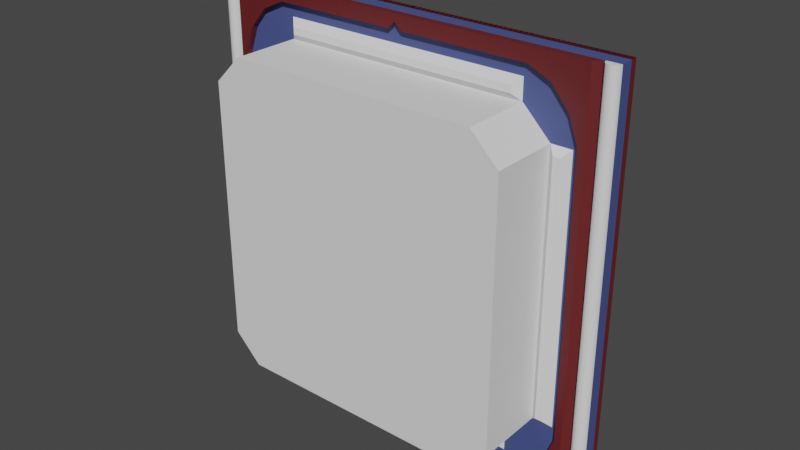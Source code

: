 # Source: Small_Wall_Window.blend  (saved by Blender 3.6.13; exported with 4.5.12 LTS)
import bpy
from mathutils import Matrix  # noqa: F401  (used for matrix-valued properties, if any)

bpy.ops.wm.read_factory_settings(use_empty=True)
scene = bpy.context.scene
scene.name = 'Scene'

# ---- collections
col_collection = bpy.data.collections.new('Collection'); scene.collection.children.link(col_collection)

# ---- materials (node trees are filled in below, after node groups)
mat_tmp_wall_texture = bpy.data.materials.new('tmp_wall_texture')
mat_tmp_wall_texture.use_transparent_shadow = False
mat_red = bpy.data.materials.new('Red')
mat_red.use_transparent_shadow = False
mat_glass_window = bpy.data.materials.new('Glass Window')
mat_glass_window.use_transparent_shadow = False
mat_red_015 = bpy.data.materials.new('Red.015')
mat_red_015.use_transparent_shadow = False

# ---- node groups
ng_auto_smooth = bpy.data.node_groups.new('Auto Smooth', 'GeometryNodeTree')
_s = ng_auto_smooth.interface.new_socket(name='Geometry', in_out='OUTPUT', socket_type='NodeSocketGeometry')
_s = ng_auto_smooth.interface.new_socket(name='Geometry', in_out='INPUT', socket_type='NodeSocketGeometry')
_s = ng_auto_smooth.interface.new_socket(name='Angle', in_out='INPUT', socket_type='NodeSocketFloat')
_s.subtype = 'ANGLE'
_s.min_value = 0.0
_s.max_value = 3.142
ng_auto_smooth.is_modifier = True
_N = ng_auto_smooth.nodes; _L = ng_auto_smooth.links
n0 = _N.new('NodeGroupOutput'); n0.name = 'Group Output'; n0.location = (480, -100)
n1 = _N.new('NodeGroupInput'); n1.name = 'Group Input'; n1.location = (-420, -300)
n2 = _N.new('NodeGroupInput'); n2.name = 'Group Input.001'; n2.location = (-60, -100)
n3 = _N.new('GeometryNodeSetShadeSmooth'); n3.name = 'Set Shade Smooth'; n3.location = (120, -100)
n3.domain = 'EDGE'
n4 = _N.new('GeometryNodeSetShadeSmooth'); n4.name = 'Set Shade Smooth.001'; n4.location = (300, -100)
n5 = _N.new('GeometryNodeInputMeshEdgeAngle'); n5.name = 'Edge Angle'; n5.location = (-420, -220)
n6 = _N.new('GeometryNodeInputEdgeSmooth'); n6.name = 'Is Edge Smooth'; n6.location = (-60, -160)
n7 = _N.new('GeometryNodeInputShadeSmooth'); n7.name = 'Is Face Smooth'; n7.location = (-240, -340)
n8 = _N.new('FunctionNodeBooleanMath'); n8.name = 'Boolean Math'; n8.location = (-60, -220)
n9 = _N.new('FunctionNodeCompare'); n9.name = 'Compare'; n9.location = (-240, -180)
n9.operation = 'LESS_EQUAL'
_L.new(n5.outputs[0], n9.inputs[0])
_L.new(n4.outputs[0], n0.inputs[0])
_L.new(n1.outputs[1], n9.inputs[1])
_L.new(n9.outputs[0], n8.inputs[0])
_L.new(n7.outputs[0], n8.inputs[1])
_L.new(n2.outputs[0], n3.inputs[0])
_L.new(n6.outputs[0], n3.inputs[1])
_L.new(n3.outputs[0], n4.inputs[0])
_L.new(n8.outputs[0], n3.inputs[2])
n0.is_active_output = True

# ---- material node trees
mat_tmp_wall_texture.use_nodes = True; mat_tmp_wall_texture.node_tree.nodes.clear()
_N = mat_tmp_wall_texture.node_tree.nodes; _L = mat_tmp_wall_texture.node_tree.links
n0 = _N.new('ShaderNodeBsdfPrincipled'); n0.name = 'Principled BSDF'; n0.location = (10, 300)
n0.distribution = 'GGX'
n0.subsurface_method = 'RANDOM_WALK_SKIN'
n0.inputs[0].default_value = (0.06275, 0.08643, 0.2598, 1.0)
n0.inputs[3].default_value = 1.45
n0.inputs[27].default_value = (0.0, 0.0, 0.0, 1.0)
n0.inputs[28].default_value = 1.0
n1 = _N.new('ShaderNodeOutputMaterial'); n1.name = 'Material Output'; n1.location = (300, 300)
_L.new(n0.outputs[0], n1.inputs[0])
n1.is_active_output = True
mat_red.use_nodes = True; mat_red.node_tree.nodes.clear()
_N = mat_red.node_tree.nodes; _L = mat_red.node_tree.links
n0 = _N.new('ShaderNodeBsdfPrincipled'); n0.name = 'Principled BSDF'; n0.location = (10, 300)
n0.distribution = 'GGX'
n0.subsurface_method = 'RANDOM_WALK_SKIN'
n0.inputs[0].default_value = (0.1282, 0.01428, 0.01618, 1.0)
n0.inputs[3].default_value = 1.45
n0.inputs[27].default_value = (0.0, 0.0, 0.0, 1.0)
n0.inputs[28].default_value = 1.0
n1 = _N.new('ShaderNodeOutputMaterial'); n1.name = 'Material Output'; n1.location = (300, 300)
_L.new(n0.outputs[0], n1.inputs[0])
n1.is_active_output = True
mat_glass_window.use_nodes = True; mat_glass_window.node_tree.nodes.clear()
_N = mat_glass_window.node_tree.nodes; _L = mat_glass_window.node_tree.links
n0 = _N.new('ShaderNodeOutputMaterial'); n0.name = 'Material Output'; n0.location = (300, 300)
n1 = _N.new('ShaderNodeBsdfGlass'); n1.name = 'Glass BSDF'; n1.location = (10, 300)
n1.distribution = 'BECKMANN'
n1.inputs[0].default_value = (0.7558, 0.8356, 1.0, 1.0)
n1.inputs[2].default_value = 1.4
n2 = _N.new('ShaderNodeTexNoise'); n2.name = 'Noise Texture'; n2.location = (-608, 350)
n2.inputs[2].default_value = 0.2
n2.inputs[3].default_value = 5.0
n2.inputs[4].default_value = 1.0
n3 = _N.new('ShaderNodeValToRGB'); n3.name = 'Color Ramp'; n3.location = (-344, 340)
while len(n3.color_ramp.elements) > 1: n3.color_ramp.elements.remove(n3.color_ramp.elements[-1])
n3.color_ramp.elements[0].position = 0.4834; n3.color_ramp.elements[0].color = (0.0, 0.0, 0.0, 1.0)
_e = n3.color_ramp.elements.new(0.577); _e.color = (0.1114, 0.1114, 0.1114, 1.0)
_L.new(n1.outputs[0], n0.inputs[0])
_L.new(n2.outputs[0], n3.inputs[0])
_L.new(n3.outputs[0], n1.inputs[1])
n0.is_active_output = True
mat_red_015.use_nodes = True; mat_red_015.node_tree.nodes.clear()
_N = mat_red_015.node_tree.nodes; _L = mat_red_015.node_tree.links
n0 = _N.new('ShaderNodeBsdfPrincipled'); n0.name = 'Principled BSDF'; n0.location = (10, 300)
n0.distribution = 'GGX'
n0.subsurface_method = 'RANDOM_WALK_SKIN'
n0.inputs[0].default_value = (0.1282, 0.01428, 0.01618, 1.0)
n0.inputs[3].default_value = 1.45
n0.inputs[27].default_value = (0.0, 0.0, 0.0, 1.0)
n0.inputs[28].default_value = 1.0
n1 = _N.new('ShaderNodeOutputMaterial'); n1.name = 'Material Output'; n1.location = (300, 300)
_L.new(n0.outputs[0], n1.inputs[0])
n1.is_active_output = True

# ---- world
world_world = bpy.data.worlds.new('World'); scene.world = world_world
world_world.use_nodes = True; world_world.node_tree.nodes.clear()
_N = world_world.node_tree.nodes; _L = world_world.node_tree.links
n0 = _N.new('ShaderNodeOutputWorld'); n0.name = 'World Output'; n0.location = (300, 300)
n1 = _N.new('ShaderNodeBackground'); n1.name = 'Background'; n1.location = (10, 300)
n1.inputs[0].default_value = (0.05088, 0.05088, 0.05088, 1.0)
_L.new(n1.outputs[0], n0.inputs[0])
n0.is_active_output = True
world_world.color = (0.05088, 0.05088, 0.05088)
world_world.use_sun_shadow = False
world_world.sun_shadow_jitter_overblur = 0.0

# ---- meshes
me_plane_012 = bpy.data.meshes.new('Plane.012')
me_plane_012.from_pydata([(-3.0, -8.742e-09, -0.2), (-3.0, 6.0, -0.2), (-3.0, 6.0, 0.0), (-3.0, 3.103e-08, 0.0), (0.0, -8.742e-09, -0.2), (0.0, 6.0, -0.2), (0.0, 3.103e-08, 0.0), (0.0, 6.0, 0.0), (-3.0, 6.0, -0.2), (0.0, -8.742e-09, -0.2), (0.0, 6.0, -0.2), (-3.0, -8.742e-09, -0.2)], [], [(2, 3, 0, 4, 6, 7), (1, 0, 11, 8), (2, 7, 5, 1), (3, 0, 11), (8, 11, 9, 10), (0, 3, 2, 1), (7, 6, 4, 5), (0, 4, 11), (0, 4, 9, 11), (5, 1, 8, 10), (3, 6, 9, 11)])
_uv = me_plane_012.uv_layers.new(name='UVMap')
_uv.uv.foreach_set('vector', [0.0, 1.0, 0.0, 0.0, 0.0, 0.0, 0.0, 0.0, 0.5, 0.0, 0.5, 1.0, 0.0, 1.0, 0.0, 0.0, 0.0, 0.0, 0.0, 1.0, 0.0, 1.0, 0.5, 1.0, 0.0, 0.0, 0.0, 1.0, 0.0, 0.0, 0.0, 0.0, 0.0, 0.0, 0.0, 0.0, 0.0, 0.0, 0.0, 0.0, 0.0, 0.0, 0.0, 0.0, 0.0, 0.0, 0.0, 1.0, 0.0, 1.0, 0.5, 1.0, 0.5, 0.0, 0.0, 0.0, 0.0, 0.0, 0.0, 0.0, 0.0, 0.0, 0.0, 0.0, 0.0, 0.0, 0.0, 0.0, 0.0, 0.0, 0.0, 0.0, 0.0, 0.0, 0.0, 1.0, 0.0, 1.0, 0.0, 0.0, 0.0, 0.0, 0.0, 0.0, 0.0, 0.0, 0.0, 0.0])
me_plane_012.materials.append(mat_tmp_wall_texture)
me_plane_012.update()
me_cube_001 = bpy.data.meshes.new('Cube.001')
me_cube_001.from_pydata([(-2.2, -1.0, 1.1), (-1.8, -1.0, 0.7), (-1.8, -1.0, 5.3), (-2.2, -1.0, 4.9), (-1.8, 1.0, 0.7), (-2.2, 1.0, 1.1), (-2.2, 1.0, 4.9), (-1.8, 1.0, 5.3), (1.8, -1.0, 0.7), (2.2, -1.0, 1.1), (2.2, -1.0, 4.9), (1.8, -1.0, 5.3), (2.2, 1.0, 1.1), (1.8, 1.0, 0.7), (1.8, 1.0, 5.3), (2.2, 1.0, 4.9)], [], [(8, 9, 10, 11, 2, 3, 0, 1), (12, 15, 10, 9), (0, 3, 6, 5), (4, 5, 6, 7, 14, 15, 12, 13), (4, 1, 0, 5), (2, 7, 6, 3), (8, 13, 12, 9), (14, 11, 10, 15), (4, 13, 8, 1), (14, 7, 2, 11)])
_uv = me_cube_001.uv_layers.new(name='UVMap')
_uv.uv.foreach_set('vector', [0.375, 0.7706, 0.4053, 0.75, 0.5947, 0.75, 0.625, 0.7706, 0.625, 0.9794, 0.5947, 1.0, 0.4053, 1.0, 0.375, 0.9794, 0.4053, 0.5, 0.5947, 0.5, 0.5947, 0.75, 0.4053, 0.75, 0.4053, 0.0, 0.5947, 0.0, 0.5947, 0.25, 0.4053, 0.25, 0.375, 0.2706, 0.4053, 0.25, 0.5947, 0.25, 0.625, 0.2706, 0.625, 0.4794, 0.5947, 0.5, 0.4053, 0.5, 0.375, 0.4794, 0.1456, 0.5, 0.1456, 0.75, 0.125, 0.75, 0.125, 0.5, 0.625, 0.0, 0.625, 0.25, 0.5947, 0.25, 0.5947, 0.0, 0.3544, 0.75, 0.3544, 0.5, 0.4053, 0.5, 0.4053, 0.75, 0.6456, 0.5, 0.6456, 0.75, 0.5947, 0.75, 0.5947, 0.5, 0.1456, 0.5, 0.3544, 0.5, 0.3544, 0.75, 0.1456, 0.75, 0.6456, 0.5, 0.8544, 0.5, 0.8544, 0.75, 0.6456, 0.75])
me_cube_001.update()
me_cube_005 = bpy.data.meshes.new('Cube.005')
me_cube_005.from_pydata([(-1.837, -1.0, 0.7), (-2.2, -1.0, 1.063), (-2.2, -1.0, 4.9), (-2.2, -0.8, 4.9), (-2.2, -0.8, 1.063), (-1.8, -0.8, 5.3), (-1.837, -0.8, 0.7), (-1.801, -0.8, 0.7854), (-1.801, -1.0, 0.7854), (-1.765, -1.0, 5.215), (-1.765, -0.8, 5.215), (-2.115, -1.0, 4.865), (-2.115, -0.8, 4.865), (-2.115, -1.0, 1.099), (-2.115, -0.8, 1.099), (-1.837, -1.0, 0.7), (-2.2, -1.0, 1.063), (-2.2, -1.0, 4.9), (-1.8, -1.0, 5.3), (-1.837, -1.0, 0.7), (0.01841, -0.8, 5.3), (0.01841, -1.0, 5.215), (0.01841, -0.8, 5.215), (0.01841, -1.0, 5.3), (-5.96e-08, -0.8, 0.7), (0.0, -1.0, 0.7854), (0.0, -0.8, 0.7854), (-5.96e-08, -1.0, 0.7)], [], [(22, 21, 9, 10), (12, 11, 9, 10), (3, 12, 10, 5), (13, 11, 12, 14), (3, 4, 14, 12), (0, 15, 16, 1, 13, 8), (11, 13, 1, 17, 16, 2), (0, 1, 16, 15), (1, 2, 17, 16), (5, 18, 17, 3), (23, 18, 9, 21), (3, 17, 16, 4), (20, 23, 18, 5), (22, 20, 5, 10), (7, 8, 13, 14), (4, 6, 7, 14), (19, 6, 24, 27), (7, 26, 25, 8), (7, 6, 24, 26), (27, 25, 8, 19), (24, 26, 25, 27), (9, 18, 17, 11), (21, 22, 20, 23), (19, 6, 4, 16)])
_uv = me_cube_005.uv_layers.new(name='UVMap')
_uv.uv.foreach_set('vector', [0.0, 0.0, 0.0, 0.0, 0.0, 0.0, 0.0, 0.0, 0.0, 0.0, 0.0, 0.0, 0.0, 0.0, 0.0, 0.0, 0.0, 0.0, 0.0, 0.0, 0.0, 0.0, 0.0, 0.0, 0.4053, 0.0, 0.5947, 0.0, 0.5947, 0.125, 0.4053, 0.125, 0.0, 0.0, 0.0, 0.0, 0.0, 0.0, 0.0, 0.0, 0.0, 0.0, 0.0, 0.0, 0.0, 0.0, 0.0, 0.0, 0.0, 0.0, 0.0, 0.0, 0.0, 0.0, 0.0, 0.0, 0.0, 0.0, 0.0, 0.0, 0.0, 0.0, 0.0, 0.0, 0.0, 0.0, 0.0, 0.0, 0.0, 0.0, 0.0, 0.0, 0.0, 0.0, 0.0, 0.0, 0.0, 0.0, 0.0, 0.0, 0.0, 0.0, 0.0, 0.0, 0.0, 0.0, 0.0, 0.0, 0.0, 0.0, 0.0, 0.0, 0.0, 0.0, 0.0, 0.0, 0.0, 0.0, 0.0, 0.0, 0.0, 0.0, 0.0, 0.0, 0.0, 0.0, 0.0, 0.0, 0.0, 0.0, 0.0, 0.0, 0.0, 0.0, 0.0, 0.0, 0.0, 0.0, 0.0, 0.0, 0.0, 0.0, 0.0, 0.0, 0.4053, 0.0, 0.4053, 0.125, 0.0, 0.0, 0.0, 0.0, 0.0, 0.0, 0.4053, 0.125, 0.0, 0.0, 0.0, 0.0, 0.0, 0.0, 0.0, 0.0, 0.0, 0.0, 0.0, 0.0, 0.0, 0.0, 0.0, 0.0, 0.0, 0.0, 0.0, 0.0, 0.0, 0.0, 0.0, 0.0, 0.0, 0.0, 0.0, 0.0, 0.0, 0.0, 0.0, 0.0, 0.0, 0.0, 0.0, 0.0, 0.0, 0.0, 0.0, 0.0, 0.0, 0.0, 0.0, 0.0, 0.0, 0.0, 0.0, 0.0, 0.0, 0.0, 0.0, 0.0, 0.0, 0.0, 0.0, 0.0, 0.0, 0.0, 0.0, 0.0, 0.0, 0.0, 0.0, 0.0])
me_cube_005.materials.append(mat_red)
me_cube_005.update()
me_cube_003 = bpy.data.meshes.new('Cube.003')
me_cube_003.from_pydata([(-1.713, -0.4042, 1.0), (-1.837, -0.5042, 0.7), (-1.9, -0.4042, 1.187), (-2.2, -0.5042, 1.063), (-1.9, -0.4042, 4.813), (-2.2, -0.5042, 4.937), (-1.713, -0.4042, 5.0), (-1.837, -0.5042, 5.3), (1.9, -0.4042, 1.187), (2.2, -0.5042, 1.063), (1.713, -0.4042, 1.0), (1.837, -0.5042, 0.7), (1.713, -0.4042, 5.0), (1.837, -0.5042, 5.3), (1.9, -0.4042, 4.813), (2.2, -0.5042, 4.937), (-1.837, -0.8001, 0.7), (-2.2, -0.8001, 1.063), (1.837, -0.8001, 0.7), (-2.2, -0.8001, 4.937), (-1.837, -0.8001, 5.3), (1.837, -0.8001, 5.3), (2.2, -0.8001, 1.063), (2.2, -0.8001, 4.937)], [], [(4, 5, 3, 2), (20, 19, 5, 7), (0, 1, 11, 10), (15, 14, 8, 9), (0, 10, 8, 14, 12, 6, 4, 2), (18, 11, 9, 22), (2, 3, 1, 0), (6, 7, 5, 4), (10, 11, 9, 8), (14, 15, 13, 12), (12, 13, 7, 6), (22, 9, 15, 23), (21, 20, 7, 13), (11, 18, 16, 1), (3, 5, 19, 17), (1, 16, 17, 3), (13, 21, 23, 15)])
_uv = me_cube_003.uv_layers.new(name='UVMap')
_uv.uv.foreach_set('vector', [0.5844, 0.267, 0.5947, 0.2031, 0.4053, 0.2031, 0.4156, 0.267, 0.625, 0.1569, 0.5947, 0.1569, 0.5947, 0.2031, 0.625, 0.2031, 0.4, 0.2777, 0.375, 0.2706, 0.375, 0.4794, 0.4, 0.4723, 0.5947, 0.5469, 0.5844, 0.483, 0.4156, 0.483, 0.4053, 0.5469, 0.4, 0.2777, 0.4, 0.4723, 0.4156, 0.483, 0.5844, 0.483, 0.6, 0.4723, 0.6, 0.2777, 0.5844, 0.267, 0.4156, 0.267, 0.3544, 0.5931, 0.3544, 0.5469, 0.4053, 0.5469, 0.4053, 0.5931, 0.4156, 0.267, 0.4053, 0.25, 0.375, 0.2706, 0.4, 0.2777, 0.6, 0.2777, 0.625, 0.2706, 0.5947, 0.25, 0.5844, 0.267, 0.4, 0.4723, 0.375, 0.4794, 0.4053, 0.5, 0.4156, 0.483, 0.5844, 0.483, 0.5947, 0.5, 0.625, 0.4794, 0.6, 0.4723, 0.6, 0.4723, 0.625, 0.4794, 0.625, 0.2706, 0.6, 0.2777, 0.4053, 0.5931, 0.4053, 0.5469, 0.5947, 0.5469, 0.5947, 0.5931, 0.6456, 0.5931, 0.8544, 0.5931, 0.8544, 0.5469, 0.6456, 0.5469, 0.3544, 0.5469, 0.3544, 0.5931, 0.1456, 0.5931, 0.1456, 0.5469, 0.4053, 0.2031, 0.5947, 0.2031, 0.5947, 0.1569, 0.4053, 0.1569, 0.1456, 0.5469, 0.1456, 0.5931, 0.125, 0.5931, 0.125, 0.5469, 0.6456, 0.5469, 0.6456, 0.5931, 0.5947, 0.5931, 0.5947, 0.5469])
me_cube_003.materials.append(mat_glass_window)
me_cube_003.update()
me_cube_051 = bpy.data.meshes.new('Cube.051')
me_cube_051.from_pydata([(1.8, 3.8, 0.7), (1.7, 3.7, 0.6), (1.8, 3.8, 0.4), (1.7, 3.7, 0.5), (-3.0, 3.8, 1.2), (-1.8, 3.8, 0.7), (-1.8, 3.8, 0.4), (1.7, 3.7, 5.5), (1.8, 3.8, 5.6), (-1.7, 3.7, 0.5), (2.2, 3.8, 1.1), (2.3, 3.7, 1.2), (-1.7, 3.7, 0.6), (1.8, 3.8, 5.3), (1.7, 3.7, 5.4), (-3.0, 3.8, 6.3), (-1.8, 3.8, 5.6), (-1.8, 3.8, 5.3), (-1.7, 3.7, 5.4), (2.4, 3.7, 1.2), (2.5, 3.8, 1.1), (-1.7, 3.7, 5.5), (2.5, 3.8, 4.9), (2.2, 3.8, 4.9), (2.3, 3.7, 4.8), (2.4, 3.7, 4.8), (-2.5, 3.8, 1.1), (-2.4, 3.7, 1.2), (-2.3, 3.7, 1.2), (-2.2, 3.8, 1.1), (-2.2, 3.8, 4.9), (-2.5, 3.8, 4.9), (-2.4, 3.7, 4.8), (-2.3, 3.7, 4.8)], [], [(7, 14, 13, 8), (1, 3, 2, 0), (5, 0, 2, 6), (22, 20, 10, 23), (0, 5, 12, 1), (6, 2, 3, 9), (9, 12, 5, 6), (3, 1, 12, 9), (16, 8, 13, 17), (19, 11, 10, 20), (8, 16, 21, 7), (17, 13, 14, 18), (18, 21, 16, 17), (14, 7, 21, 18), (20, 22, 25, 19), (23, 10, 11, 24), (24, 25, 22, 23), (11, 19, 25, 24), (30, 29, 26, 31), (28, 27, 26, 29), (29, 30, 33, 28), (31, 26, 27, 32), (32, 33, 30, 31), (27, 28, 33, 32)])
_uv = me_cube_051.uv_layers.new(name='UVMap')
_uv.uv.foreach_set('vector', [0.575, 0.7562, 0.425, 0.7563, 0.375, 0.625, 0.625, 0.625, 0.575, 0.7562, 0.425, 0.7563, 0.375, 0.625, 0.625, 0.625, 0.625, 0.8125, 0.625, 0.75, 0.375, 0.625, 0.375, 0.7188, 0.625, 0.8125, 0.625, 0.75, 0.375, 0.625, 0.375, 0.7188, 0.625, 0.75, 0.625, 0.8125, 0.575, 0.8071, 0.575, 0.7562, 0.375, 0.8125, 0.375, 0.75, 0.425, 0.7563, 0.425, 0.8071, 0.425, 0.8071, 0.575, 0.8071, 0.625, 0.8125, 0.375, 0.8125, 0.425, 0.7563, 0.575, 0.7562, 0.575, 0.8071, 0.425, 0.8071, 0.625, 0.8125, 0.625, 0.75, 0.375, 0.625, 0.375, 0.7188, 0.575, 0.7562, 0.425, 0.7563, 0.375, 0.625, 0.625, 0.625, 0.625, 0.75, 0.625, 0.8125, 0.575, 0.8071, 0.575, 0.7562, 0.375, 0.8125, 0.375, 0.75, 0.425, 0.7563, 0.425, 0.8071, 0.425, 0.8071, 0.575, 0.8071, 0.625, 0.8125, 0.375, 0.8125, 0.425, 0.7563, 0.575, 0.7562, 0.575, 0.8071, 0.425, 0.8071, 0.625, 0.75, 0.625, 0.8125, 0.575, 0.8071, 0.575, 0.7562, 0.375, 0.8125, 0.375, 0.75, 0.425, 0.7563, 0.425, 0.8071, 0.425, 0.8071, 0.575, 0.8071, 0.625, 0.8125, 0.375, 0.8125, 0.425, 0.7563, 0.575, 0.7562, 0.575, 0.8071, 0.425, 0.8071, 0.625, 0.8125, 0.625, 0.75, 0.375, 0.625, 0.375, 0.7188, 0.575, 0.7562, 0.425, 0.7563, 0.375, 0.625, 0.625, 0.625, 0.625, 0.75, 0.625, 0.8125, 0.575, 0.8071, 0.575, 0.7562, 0.375, 0.8125, 0.375, 0.75, 0.425, 0.7563, 0.425, 0.8071, 0.425, 0.8071, 0.575, 0.8071, 0.625, 0.8125, 0.375, 0.8125, 0.425, 0.7563, 0.575, 0.7562, 0.575, 0.8071, 0.425, 0.8071])
me_cube_051.update()
me_plane_030 = bpy.data.meshes.new('Plane.030')
me_plane_030.from_pydata([(0.0, 6.0, 0.1), (0.0, 6.0, -2.086e-07), (0.0, 6.0, 0.1), (0.0, 6.0, -2.086e-07), (0.0, 6.0, 0.1), (0.0, 6.0, -2.086e-07), (-2.8, 6.0, -2.086e-07), (-2.8, 3.073e-08, 1.794e-07), (0.0, 3.073e-08, 1.794e-07), (0.0, 3.539e-08, 0.1), (0.0, 6.0, -2.086e-07), (0.0, 3.073e-08, 1.794e-07), (0.0, 6.0, -2.086e-07), (0.0, 3.073e-08, 1.794e-07), (0.0, 6.0, -2.086e-07), (0.0, 3.073e-08, 1.794e-07), (-1.9, 5.8, 0.1), (-2.228, 5.646, 0.1), (-2.472, 5.354, 0.1), (-2.6, 5.0, 0.1), (-2.6, 5.0, -1.679e-07), (-2.472, 5.354, -1.876e-07), (-2.228, 5.646, -2.042e-07), (-1.9, 5.8, -2.137e-07), (-1.9, 0.2, 1.249e-07), (-2.226, 0.3551, 1.079e-07), (-2.474, 0.6592, 7.592e-08), (-2.6, 1.014, 4.873e-08), (-2.6, 1.014, 0.1), (-2.474, 0.6592, 0.1), (-2.226, 0.3551, 0.1), (-1.9, 0.2, 0.1), (0.0, 5.9, 0.1), (-0.1, 5.8, 0.1), (-0.1, 0.2, 0.1), (0.0, 0.1, 0.1), (-0.1, 5.8, -2.201e-07), (0.0, 5.9, -2.145e-07), (0.0, 0.1, 1.555e-07), (-0.1, 0.2, 1.313e-07), (-2.7, 6.0, 0.1), (-2.8, 6.0, -2.161e-07), (-2.8, 3.073e-08, 2.235e-07), (-2.7, 3.539e-08, 0.1)], [(1, 0), (3, 2), (11, 8), (5, 10), (10, 12), (11, 13), (12, 14), (13, 15)], [(23, 16, 33, 36), (24, 39, 34, 31), (7, 42, 43, 9, 15), (25, 24, 31, 30), (28, 19, 20, 27), (15, 9, 35, 38), (26, 25, 30, 29), (16, 23, 22, 17), (20, 19, 18, 21), (28, 27, 26, 29), (18, 17, 22, 21), (32, 37, 36, 33), (34, 39, 38, 35), (14, 37, 32, 4), (4, 40, 41, 6, 14), (40, 4, 32, 33, 16, 17, 18, 19, 28, 29, 30, 31, 34, 35, 9, 43), (40, 43, 42, 41), (7, 6, 41, 42)])
_uv = me_plane_030.uv_layers.new(name='UVMap')
_uv.uv.foreach_set('vector', [0.0, 0.0, 0.0, 0.0, 0.0, 0.0, 0.0, 0.0, 0.0, 0.0, 0.0, 0.0, 0.0, 0.0, 0.0, 0.0, 0.0, 0.0, 0.0, 0.0, 0.0, 0.0, 0.0, 0.0, 0.0, 0.0, 0.0, 0.0, 0.0, 0.0, 0.0, 0.0, 0.0, 0.0, 0.0, 0.0, 0.0, 0.0, 0.0, 0.0, 0.0, 0.0, 0.0, 0.0, 0.0, 0.0, 0.0, 0.0, 0.0, 0.0, 0.0, 0.0, 0.0, 0.0, 0.0, 0.0, 0.0, 0.0, 0.0, 0.0, 0.0, 0.0, 0.0, 0.0, 0.0, 0.0, 0.0, 0.0, 0.0, 0.0, 0.0, 0.0, 0.0, 0.0, 0.0, 0.0, 0.0, 0.0, 0.0, 0.0, 0.0, 0.0, 0.0, 0.0, 0.0, 0.0, 0.0, 0.0, 0.0, 0.0, 0.0, 0.0, 0.0, 0.0, 0.0, 0.0, 0.0, 0.0, 0.0, 0.0, 0.0, 0.0, 0.0, 0.0, 0.0, 0.0, 0.0, 0.0, 0.0, 0.0, 0.0, 0.0, 0.0, 0.0, 0.0, 0.0, 0.0, 0.0, 0.0, 0.0, 0.0, 0.0, 0.0, 0.0, 0.0, 0.0, 0.0, 0.0, 0.0, 0.0, 0.0, 0.0, 0.0, 0.0, 0.0, 0.0, 0.0, 0.0, 0.0, 0.0, 0.0, 0.0, 0.0, 0.0, 0.0, 0.0, 0.0, 0.0, 0.0, 0.0, 0.0, 0.0, 0.0, 0.0, 0.0, 0.0, 0.0, 0.0, 0.0, 0.0, 0.0, 0.0, 0.0, 0.0, 0.0, 0.0, 0.0, 0.0, 0.0, 0.0, 0.0, 0.0])
me_plane_030.materials.append(mat_red_015)
me_plane_030.update()
me_plane_014 = bpy.data.meshes.new('Plane.014')
me_plane_014.from_pydata([(-2.28, 3.59, -0.2), (-2.7, 3.79, -0.2), (-0.8022, 5.507, -0.2), (0.0, 5.507, -0.2), (-0.9911, 5.7, -0.2), (-2.2, 5.7, -0.2), (-2.7, 5.2, -0.2), (-2.7, 3.79, -0.3), (-2.28, 3.59, -0.3), (-2.7, 5.2, -0.3), (0.0, 5.507, -0.3), (-2.2, 5.7, -0.3), (-0.8022, 5.507, -0.3), (-0.9911, 5.7, -0.3), (-3.0, 6.0, -0.2), (0.0, 6.0, -0.2), (-2.7, 3.79, -0.3), (-2.28, 3.59, -0.3), (-2.7, 5.2, -0.3), (0.0, 5.507, -0.3), (0.0, 6.0, -0.3), (-2.2, 5.7, -0.3), (-3.0, 6.0, -0.3), (-0.8022, 5.507, -0.3), (-0.9911, 5.7, -0.3), (-2.28, 3.59, -0.2), (-2.7, 3.79, -0.2), (-0.8022, 5.507, -0.2), (0.0, 5.507, -0.2), (-0.9911, 5.7, -0.2), (-2.2, 5.7, -0.2), (-2.7, 5.2, -0.2), (-3.0, 6.0, -0.2), (0.0, 6.0, -0.2), (-2.7, 3.79, -0.3), (-2.28, 3.59, -0.3), (-2.7, 5.2, -0.3), (0.0, 5.507, -0.3), (0.0, 6.0, -0.3), (-2.2, 5.7, -0.3), (-3.0, 6.0, -0.3), (-0.8022, 5.507, -0.3), (-0.9911, 5.7, -0.3), (-2.28, 3.59, -0.2), (-0.8022, 5.507, -0.2), (-0.9911, 5.7, -0.2), (-2.2, 5.7, -0.2), (-2.7, 5.2, -0.2), (-2.28, 3.59, -0.3), (-2.7, 5.2, -0.3), (-2.2, 5.7, -0.3), (-0.8022, 5.507, -0.3), (-0.9911, 5.7, -0.3), (-2.28, 3.59, -0.3), (-2.28, 3.59, -0.2), (-2.7, 3.79, -0.2), (-0.8022, 5.507, -0.2), (0.0, 5.507, -0.2), (-0.9911, 5.7, -0.2), (-2.2, 5.7, -0.2), (-2.7, 5.2, -0.2), (-3.0, 6.0, -0.2), (0.0, 6.0, -0.2), (-2.7, 3.79, -0.3), (-2.28, 3.59, -0.3), (-2.7, 5.2, -0.3), (0.0, 5.507, -0.3), (0.0, 6.0, -0.3), (-2.2, 5.7, -0.3), (-3.0, 6.0, -0.3), (-0.8022, 5.507, -0.3), (-0.9911, 5.7, -0.3), (-2.28, 2.424, -0.3), (-2.7, 2.224, -0.3), (-0.8022, 0.5076, -0.3), (0.0, 0.5076, -0.3), (-0.9911, 0.3143, -0.3), (-2.2, 0.3143, -0.3), (-2.7, 0.8143, -0.3), (-2.7, 2.224, -0.2), (-2.28, 2.424, -0.2), (-2.7, 0.8143, -0.2), (0.0, 0.5076, -0.2), (-2.2, 0.3143, -0.2), (-0.8022, 0.5076, -0.2), (-0.9911, 0.3143, -0.2), (0.0, 0.5076, -0.3), (-3.0, 1.77e-08, -0.3), (0.0, 1.77e-08, -0.3), (0.0, 0.5076, -0.2), (0.0, 2.235e-08, -0.2), (-3.0, 2.235e-08, -0.2), (-2.28, 2.424, -0.3), (-2.28, 3.59, -0.3), (-2.7, 3.79, -0.3), (-2.7, 5.2, -0.3), (0.0, 5.507, -0.3), (0.0, 6.0, -0.3), (-2.2, 5.7, -0.3), (-3.0, 6.0, -0.3), (-0.8022, 5.507, -0.3), (-0.9911, 5.7, -0.3), (-3.0, 1.77e-08, -0.3), (-2.7, 2.224, -0.3), (-2.7, 0.8143, -0.3), (-2.2, 0.3143, -0.3), (-0.8022, 0.5076, -0.3), (-0.9911, 0.3143, -0.3), (0.0, 1.77e-08, -0.3), (0.0, 0.5076, -0.3), (-2.28, 2.424, -0.3), (-2.28, 3.59, -0.3), (-2.7, 3.79, -0.3), (-2.7, 5.2, -0.3), (0.0, 5.507, -0.3), (0.0, 6.0, -0.3), (-2.2, 5.7, -0.3), (-3.0, 6.0, -0.3), (-0.8022, 5.507, -0.3), (-0.9911, 5.7, -0.3), (-3.0, 1.77e-08, -0.3), (-2.7, 2.224, -0.3), (-2.7, 0.8143, -0.3), (-2.2, 0.3143, -0.3), (-0.8022, 0.5076, -0.3), (-0.9911, 0.3143, -0.3), (0.0, 1.77e-08, -0.3), (0.0, 0.5076, -0.3), (-2.28, 2.424, -0.3), (-2.28, 3.59, -0.3), (-2.7, 3.79, -0.3), (-2.7, 5.2, -0.3), (0.0, 5.507, -0.3), (0.0, 6.0, -0.3), (-2.2, 5.7, -0.3), (-3.0, 6.0, -0.3), (-0.8022, 5.507, -0.3), (-0.9911, 5.7, -0.3), (-3.0, 1.77e-08, -0.3), (-2.7, 2.224, -0.3), (-2.7, 0.8143, -0.3), (-2.2, 0.3143, -0.3), (-0.8022, 0.5076, -0.3), (-0.9911, 0.3143, -0.3), (0.0, 1.77e-08, -0.3), (0.0, 0.5076, -0.3)], [(16, 17), (18, 16), (21, 18), (23, 19), (24, 23), (24, 21), (26, 25), (31, 26), (30, 31), (28, 27), (27, 29), (29, 30), (34, 35), (36, 34), (39, 36), (41, 37), (42, 41), (42, 39), (46, 50), (49, 47), (48, 43), (51, 44), (52, 45)], [(6, 5, 11, 9), (0, 1, 7, 8), (2, 3, 10, 12), (4, 2, 12, 13), (1, 6, 9, 7), (5, 4, 13, 11), (15, 14, 22, 20), (20, 19, 3, 15), (33, 32, 40, 38), (38, 37, 28, 33), (62, 61, 69, 67), (67, 66, 57, 62), (69, 61, 91, 87), (78, 77, 83, 81), (72, 73, 79, 80), (74, 75, 82, 84), (76, 74, 84, 85), (73, 78, 81, 79), (77, 76, 85, 83), (88, 87, 91, 90), (90, 89, 86, 88), (54, 64, 72, 80), (68, 71, 101, 98), (94, 95, 113, 112), (64, 63, 94, 93), (78, 73, 103, 104), (63, 65, 95, 94), (88, 86, 109, 108), (66, 67, 97, 96), (77, 78, 104, 105), (65, 68, 98, 95), (87, 88, 108, 102), (86, 74, 106, 109), (67, 69, 99, 97), (74, 76, 107, 106), (69, 87, 102, 99), (72, 64, 93, 92), (70, 66, 96, 100), (76, 77, 105, 107), (71, 70, 100, 101), (73, 72, 92, 103), (114, 115, 133, 132), (109, 106, 124, 127), (103, 92, 110, 121), (96, 97, 115, 114), (104, 103, 121, 122), (95, 98, 116, 113), (105, 104, 122, 123), (97, 99, 117, 115), (106, 107, 125, 124), (100, 96, 114, 118), (107, 105, 123, 125), (101, 100, 118, 119), (92, 93, 111, 110), (102, 108, 126, 120), (98, 101, 119, 116), (93, 94, 112, 111), (108, 109, 127, 126), (99, 102, 120, 117), (133, 135, 138, 144, 145, 142, 143, 141, 140, 139, 128, 129, 130, 131, 134, 137, 136, 132), (122, 121, 139, 140), (113, 116, 134, 131), (123, 122, 140, 141), (115, 117, 135, 133), (124, 125, 143, 142), (118, 114, 132, 136), (125, 123, 141, 143), (119, 118, 136, 137), (110, 111, 129, 128), (120, 126, 144, 138), (116, 119, 137, 134), (111, 112, 130, 129), (126, 127, 145, 144), (117, 120, 138, 135), (112, 113, 131, 130), (127, 124, 142, 145), (121, 110, 128, 139), (80, 79, 81, 83, 85, 84, 89, 90, 91, 61, 62, 57, 56, 58, 59, 60, 55, 54)])
_uv = me_plane_014.uv_layers.new(name='UVMap')
_uv.uv.foreach_set('vector', [0.0, 0.0, 0.0, 0.0, 0.0, 0.0, 0.0, 0.0, 0.0, 0.0, 0.0, 0.0, 0.0, 0.0, 0.0, 0.0, 0.0, 0.0, 0.0, 0.0, 0.0, 0.0, 0.0, 0.0, 0.0, 0.0, 0.0, 0.0, 0.0, 0.0, 0.0, 0.0, 0.0, 0.0, 0.0, 0.0, 0.0, 0.0, 0.0, 0.0, 0.0, 0.0, 0.0, 0.0, 0.0, 0.0, 0.0, 0.0, 0.0, 0.0, 0.0, 1.0, 0.0, 1.0, 0.0, 0.0, 0.0, 0.0, 0.0, 0.0, 0.0, 0.0, 0.0, 0.0, 0.0, 0.0, 0.0, 1.0, 0.0, 1.0, 0.0, 0.0, 0.0, 0.0, 0.0, 0.0, 0.0, 0.0, 0.0, 0.0, 0.0, 0.0, 0.0, 1.0, 0.0, 1.0, 0.0, 0.0, 0.0, 0.0, 0.0, 0.0, 0.0, 0.0, 0.0, 0.0, 0.0, 1.0, 0.0, 1.0, 0.0, 1.0, 0.0, 1.0, 0.0, 0.0, 0.0, 0.0, 0.0, 0.0, 0.0, 0.0, 0.0, 0.0, 0.0, 0.0, 0.0, 0.0, 0.0, 0.0, 0.0, 0.0, 0.0, 0.0, 0.0, 0.0, 0.0, 0.0, 0.0, 0.0, 0.0, 0.0, 0.0, 0.0, 0.0, 0.0, 0.0, 0.0, 0.0, 0.0, 0.0, 0.0, 0.0, 0.0, 0.0, 0.0, 0.0, 0.0, 0.0, 0.0, 0.0, 0.0, 0.0, 0.0, 0.0, 1.0, 0.0, 1.0, 0.0, 0.0, 0.0, 0.0, 0.0, 0.0, 0.0, 0.0, 0.0, 0.0, 0.0, 0.0, 0.0, 0.0, 0.0, 0.0, 0.0, 0.0, 0.0, 0.0, 0.0, 0.0, 0.0, 0.0, 0.0, 0.0, 0.0, 0.0, 0.0, 0.0, 0.0, 0.0, 0.0, 0.0, 0.0, 0.0, 0.0, 0.0, 0.0, 0.0, 0.0, 0.0, 0.0, 0.0, 0.0, 0.0, 0.0, 0.0, 0.0, 0.0, 0.0, 0.0, 0.0, 0.0, 0.0, 0.0, 0.0, 0.0, 0.0, 0.0, 0.0, 0.0, 0.0, 0.0, 0.0, 0.0, 0.0, 0.0, 0.0, 0.0, 0.0, 0.0, 0.0, 0.0, 0.0, 0.0, 0.0, 0.0, 0.0, 0.0, 0.0, 0.0, 0.0, 0.0, 0.0, 0.0, 0.0, 0.0, 0.0, 0.0, 0.0, 1.0, 0.0, 0.0, 0.0, 0.0, 0.0, 1.0, 0.0, 0.0, 0.0, 0.0, 0.0, 0.0, 0.0, 0.0, 0.0, 0.0, 0.0, 1.0, 0.0, 1.0, 0.0, 0.0, 0.0, 0.0, 0.0, 0.0, 0.0, 0.0, 0.0, 0.0, 0.0, 1.0, 0.0, 1.0, 0.0, 1.0, 0.0, 1.0, 0.0, 0.0, 0.0, 0.0, 0.0, 0.0, 0.0, 0.0, 0.0, 0.0, 0.0, 0.0, 0.0, 0.0, 0.0, 0.0, 0.0, 0.0, 0.0, 0.0, 0.0, 0.0, 0.0, 0.0, 0.0, 0.0, 0.0, 0.0, 0.0, 0.0, 0.0, 0.0, 0.0, 0.0, 0.0, 0.0, 0.0, 0.0, 0.0, 0.0, 0.0, 0.0, 0.0, 0.0, 0.0, 0.0, 0.0, 0.0, 0.0, 0.0, 0.0, 0.0, 0.0, 0.0, 0.0, 0.0, 0.0, 0.0, 0.0, 0.0, 0.0, 0.0, 0.0, 0.0, 0.0, 0.0, 0.0, 0.0, 0.0, 0.0, 0.0, 0.0, 0.0, 0.0, 0.0, 0.0, 0.0, 0.0, 0.0, 0.0, 0.0, 0.0, 0.0, 0.0, 0.0, 0.0, 0.0, 0.0, 0.0, 0.0, 0.0, 0.0, 0.0, 0.0, 0.0, 0.0, 0.0, 0.0, 0.0, 1.0, 0.0, 1.0, 0.0, 0.0, 0.0, 0.0, 0.0, 0.0, 0.0, 0.0, 0.0, 0.0, 0.0, 0.0, 0.0, 0.0, 0.0, 0.0, 0.0, 0.0, 0.0, 0.0, 0.0, 0.0, 0.0, 0.0, 0.0, 0.0, 0.0, 0.0, 0.0, 0.0, 0.0, 0.0, 0.0, 0.0, 0.0, 0.0, 0.0, 0.0, 0.0, 0.0, 0.0, 0.0, 0.0, 1.0, 0.0, 0.0, 0.0, 0.0, 0.0, 1.0, 0.0, 0.0, 0.0, 0.0, 0.0, 0.0, 0.0, 0.0, 0.0, 0.0, 0.0, 0.0, 0.0, 0.0, 0.0, 0.0, 0.0, 0.0, 0.0, 0.0, 0.0, 0.0, 0.0, 0.0, 0.0, 1.0, 0.0, 1.0, 0.0, 1.0, 0.0, 1.0, 0.0, 0.0, 0.0, 1.0, 0.0, 1.0, 0.0, 0.0, 0.0, 0.0, 0.0, 0.0, 0.0, 0.0, 0.0, 0.0, 0.0, 0.0, 0.0, 0.0, 0.0, 0.0, 0.0, 0.0, 0.0, 0.0, 0.0, 0.0, 0.0, 0.0, 0.0, 0.0, 0.0, 0.0, 0.0, 0.0, 0.0, 0.0, 0.0, 0.0, 0.0, 0.0, 0.0, 0.0, 0.0, 0.0, 0.0, 0.0, 0.0, 0.0, 0.0, 0.0, 0.0, 0.0, 0.0, 0.0, 0.0, 0.0, 0.0, 0.0, 0.0, 0.0, 0.0, 1.0, 0.0, 1.0, 0.0, 0.0, 0.0, 0.0, 0.0, 0.0, 0.0, 0.0, 0.0, 0.0, 0.0, 0.0, 0.0, 0.0, 0.0, 0.0, 0.0, 0.0, 0.0, 0.0, 0.0, 0.0, 0.0, 0.0, 0.0, 0.0, 0.0, 0.0, 0.0, 0.0, 0.0, 0.0, 0.0, 0.0, 0.0, 0.0, 0.0, 0.0, 0.0, 0.0, 0.0, 0.0, 0.0, 1.0, 0.0, 0.0, 0.0, 0.0, 0.0, 1.0, 0.0, 0.0, 0.0, 0.0, 0.0, 0.0, 0.0, 0.0, 0.0, 0.0, 0.0, 0.0, 0.0, 0.0, 0.0, 0.0, 0.0, 0.0, 0.0, 0.0, 0.0, 0.0, 0.0, 0.0, 0.0, 1.0, 0.0, 1.0, 0.0, 1.0, 0.0, 1.0, 0.0, 0.0, 0.0, 0.0, 0.0, 0.0, 0.0, 0.0, 0.0, 0.0, 0.0, 0.0, 0.0, 0.0, 0.0, 0.0, 0.0, 0.0, 0.0, 0.0, 0.0, 0.0, 0.0, 0.0, 0.0, 0.0, 0.0, 0.0, 0.0, 0.0, 0.0, 0.0, 0.0, 0.0, 0.0, 0.0, 0.0, 0.0, 0.0, 0.0, 0.0, 1.0, 0.0, 1.0, 0.0, 0.0, 0.0, 0.0, 0.0, 0.0, 0.0, 0.0, 0.0, 0.0, 0.0, 0.0, 0.0, 0.0, 0.0, 0.0])
me_plane_014.materials.append(mat_red)
me_plane_014.update()
me_cylinder = bpy.data.meshes.new('Cylinder')
me_cylinder.from_pydata([(28.44, -0.1685, 1.042), (28.44, -0.1685, -58.96), (28.29, -0.2929, 1.042), (28.29, -0.2929, -58.96), (28.17, -0.4444, 1.042), (28.17, -0.4444, -58.96), (28.08, -0.6173, 1.042), (28.08, -0.6173, -58.96), (28.02, -0.8049, 1.042), (28.02, -0.8049, -58.96), (28.0, -1.0, 1.042), (28.0, -1.0, -58.96), (30.0, -1.0, 1.042), (30.0, -1.0, -58.96), (29.98, -0.8049, 1.042), (29.98, -0.8049, -58.96), (29.92, -0.6173, 1.042), (29.92, -0.6173, -58.96), (29.83, -0.4444, 1.042), (29.83, -0.4444, -58.96), (29.71, -0.2929, 1.042), (29.71, -0.2929, -58.96), (29.56, -0.1685, 1.042), (29.56, -0.1685, -58.96), (29.38, -0.07612, 1.042), (29.38, -0.07612, -58.96), (29.2, -0.01921, 1.042), (29.2, -0.01921, -58.96), (29.0, 1.788e-07, 1.042), (29.0, 1.788e-07, -58.96), (28.62, -0.07612, -58.96), (28.62, -0.07612, 1.042), (28.8, -0.01921, -58.96), (28.8, -0.01921, 1.042)], [], [(7, 6, 4, 5), (9, 8, 6, 7), (29, 27, 25, 23, 21, 19, 17, 15, 13, 11, 9, 7, 5, 3, 1, 30, 32), (26, 28, 33, 31, 0, 2, 4, 6, 8, 10, 12, 14, 16, 18, 20, 22, 24), (13, 12, 10, 11), (15, 14, 12, 13), (17, 16, 14, 15), (19, 18, 16, 17), (21, 20, 18, 19), (23, 22, 20, 21), (25, 24, 22, 23), (27, 26, 24, 25), (29, 28, 26, 27), (11, 10, 8, 9), (5, 4, 2, 3), (3, 2, 0, 1), (1, 0, 31, 30), (30, 31, 33, 32), (32, 33, 28, 29)])
_uv = me_cylinder.uv_layers.new(name='UVMap')
_uv.uv.foreach_set('vector', [0.1875, 0.5, 0.1875, 1.0, 0.1562, 1.0, 0.1562, 0.5, 0.2188, 0.5, 0.2188, 1.0, 0.1875, 1.0, 0.1875, 0.5, 0.0, 0.5, 0.9688, 0.5, 0.9375, 0.5, 0.9062, 0.5, 0.875, 0.5, 0.8438, 0.5, 0.8125, 0.5, 0.7812, 0.5, 0.75, 0.5, 0.25, 0.5, 0.2188, 0.5, 0.1875, 0.5, 0.1562, 0.5, 0.125, 0.5, 0.09375, 0.5, 0.0625, 0.5, 0.03125, 0.5, 0.9688, 1.0, 0.0, 1.0, 0.03125, 1.0, 0.0625, 1.0, 0.09375, 1.0, 0.125, 1.0, 0.1562, 1.0, 0.1875, 1.0, 0.2188, 1.0, 0.25, 1.0, 0.75, 1.0, 0.7812, 1.0, 0.8125, 1.0, 0.8438, 1.0, 0.875, 1.0, 0.9062, 1.0, 0.9375, 1.0, 0.75, 0.5, 0.75, 1.0, 0.25, 1.0, 0.25, 0.5, 0.7812, 0.5, 0.7812, 1.0, 0.75, 1.0, 0.75, 0.5, 0.8125, 0.5, 0.8125, 1.0, 0.7812, 1.0, 0.7812, 0.5, 0.8438, 0.5, 0.8438, 1.0, 0.8125, 1.0, 0.8125, 0.5, 0.875, 0.5, 0.875, 1.0, 0.8438, 1.0, 0.8438, 0.5, 0.9062, 0.5, 0.9062, 1.0, 0.875, 1.0, 0.875, 0.5, 0.9375, 0.5, 0.9375, 1.0, 0.9062, 1.0, 0.9062, 0.5, 0.9688, 0.5, 0.9688, 1.0, 0.9375, 1.0, 0.9375, 0.5, 1.0, 0.5, 1.0, 1.0, 0.9688, 1.0, 0.9688, 0.5, 0.25, 0.5, 0.25, 1.0, 0.2188, 1.0, 0.2188, 0.5, 0.1562, 0.5, 0.1562, 1.0, 0.125, 1.0, 0.125, 0.5, 0.125, 0.5, 0.125, 1.0, 0.09375, 1.0, 0.09375, 0.5, 0.09375, 0.5, 0.09375, 1.0, 0.0625, 1.0, 0.0625, 0.5, 0.0625, 0.5, 0.0625, 1.0, 0.03125, 1.0, 0.03125, 0.5, 0.03125, 0.5, 0.03125, 1.0, 0.0, 1.0, 0.0, 0.5])
me_cylinder.update()

# ---- objects
ob_window_wall = bpy.data.objects.new('Window_Wall', me_plane_012)
ob_window_opening = bpy.data.objects.new('Window_Opening', me_cube_001)
ob_window_frame = bpy.data.objects.new('Window Frame', me_cube_005)
ob_window = bpy.data.objects.new('Window', me_cube_003)
ob_small_interior_001 = bpy.data.objects.new('Small_Interior.001', me_cube_051)
ob_interior_extrusion = bpy.data.objects.new('Interior_Extrusion', me_plane_030)
ob_extruded_complete = bpy.data.objects.new('Extruded_Complete', me_plane_014)
ob_cylinder = bpy.data.objects.new('Cylinder', me_cylinder)

# ---- transforms, parenting, visibility, modifiers, constraints
ob_window_wall.location = (0.0, 3.8, 0.0)
ob_window_wall.rotation_euler = (1.571, 0.0, 0.0)
_m = ob_window_wall.modifiers.new('Mirror', 'MIRROR')
_m.use_clip = True
_m = ob_window_wall.modifiers.new('Boolean', 'BOOLEAN')
_m.object = ob_window_opening
ob_window_opening.location = (0.0, 3.8, 0.0)
ob_window_opening.display_type = 'WIRE'
ob_window_opening.display.show_shadows = False
ob_window_frame.location = (0.0, 4.8, 0.0)
_m = ob_window_frame.modifiers.new('Mirror', 'MIRROR')
ob_window.location = (0.0, 4.8, 0.0)
_m = ob_window.modifiers.new('Auto Smooth', 'NODES')
_m.node_group = ng_auto_smooth
_gi = [s.identifier for s in ng_auto_smooth.interface.items_tree if s.item_type == 'SOCKET' and s.in_out == 'INPUT']
_m[_gi[1]] = 0.5236  # Angle
ob_small_interior_001.location = (0.0, 0.0, 0.0)
ob_interior_extrusion.location = (0.0, 3.8, 0.0)
ob_interior_extrusion.rotation_euler = (1.571, 0.0, 0.0)
_m = ob_interior_extrusion.modifiers.new('Mirror', 'MIRROR')
_m.use_clip = True
_m = ob_interior_extrusion.modifiers.new('Boolean', 'BOOLEAN')
ob_extruded_complete.location = (0.0, 3.8, 0.0)
ob_extruded_complete.rotation_euler = (1.571, 0.0, 0.0)
_m = ob_extruded_complete.modifiers.new('Mirror', 'MIRROR')
_m.use_clip = True
_m = ob_extruded_complete.modifiers.new('Boolean', 'BOOLEAN')
_m.object = ob_window_opening
ob_cylinder.location = (0.008862, 3.7, 0.1043)
ob_cylinder.scale = (-0.1, -0.1, -0.1)
_m = ob_cylinder.modifiers.new('Mirror', 'MIRROR')

# ---- collection membership
col_collection.objects.link(ob_window_wall)
col_collection.objects.link(ob_window_opening)
col_collection.objects.link(ob_window_frame)
col_collection.objects.link(ob_window)
col_collection.objects.link(ob_small_interior_001)
col_collection.objects.link(ob_interior_extrusion)
col_collection.objects.link(ob_extruded_complete)
col_collection.objects.link(ob_cylinder)

# ---- scene / render settings (as saved in the file)
scene.frame_start = 1; scene.frame_end = 250; scene.frame_set(1)
scene.render.engine = 'BLENDER_EEVEE_NEXT'
scene.cycles.sampling_pattern = 'TABULATED_SOBOL'
scene.view_settings.view_transform = 'Filmic'
bpy.context.view_layer.update()

# ---- added for rendering (the .blend has no active camera and no usable light): camera, sun
cam_auto = bpy.data.cameras.new('AutoCamera')
cam_auto.lens = 50.0
cam_auto.sensor_width = 36.0
cam_auto.clip_end = 1000.0
ob_auto_camera = bpy.data.objects.new('AutoCamera', cam_auto)
scene.collection.objects.link(ob_auto_camera)
ob_auto_camera.location = (8.26936, -6.11791, 9.76194)
ob_auto_camera.rotation_euler = (1.09748, -7.21219e-08, 0.694738)
scene.camera = ob_auto_camera
light_auto_sun = bpy.data.lights.new('AutoSun', 'SUN')
light_auto_sun.energy = 3.0
light_auto_sun.angle = 0.0523599
ob_auto_sun = bpy.data.objects.new('AutoSun', light_auto_sun)
scene.collection.objects.link(ob_auto_sun)
ob_auto_sun.rotation_euler = (0.872665, 0.174533, 0.523599)
bpy.context.view_layer.update()
